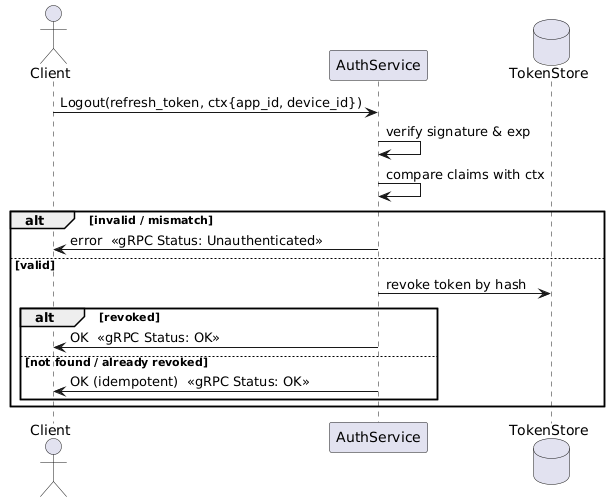

The diagram above was rendered by PlantUML. Its source (embedded in the PNG):
@startuml auth_logout_seq
actor Client
participant AuthService as Auth
database TokenStore as DB

Client -> Auth : Logout(refresh_token, ctx{app_id, device_id})
Auth -> Auth : verify signature & exp
Auth -> Auth : compare claims with ctx
alt invalid / mismatch
  Auth -> Client : error  <<gRPC Status: Unauthenticated>>
else valid
  Auth -> DB : revoke token by hash
  alt revoked
    Auth -> Client : OK  <<gRPC Status: OK>>
  else not found / already revoked
    Auth -> Client : OK (idempotent)  <<gRPC Status: OK>>
  end
end
@enduml